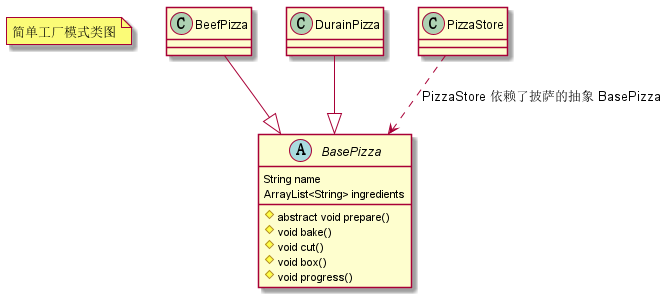

The diagram above was rendered by PlantUML. Its source (embedded in the PNG):
@startuml
note "简单工厂模式类图" as N1

abstract class BasePizza {
    String name
    ArrayList<String> ingredients
    # abstract void prepare()
    # void bake()
    # void cut()
    # void box()
    # void progress()
}
class BeefPizza
class DurainPizza

class PizzaStore

PizzaStore ..> BasePizza : "PizzaStore 依赖了披萨的抽象 BasePizza"
BeefPizza --down|> BasePizza
DurainPizza --down|> BasePizza

@enduml